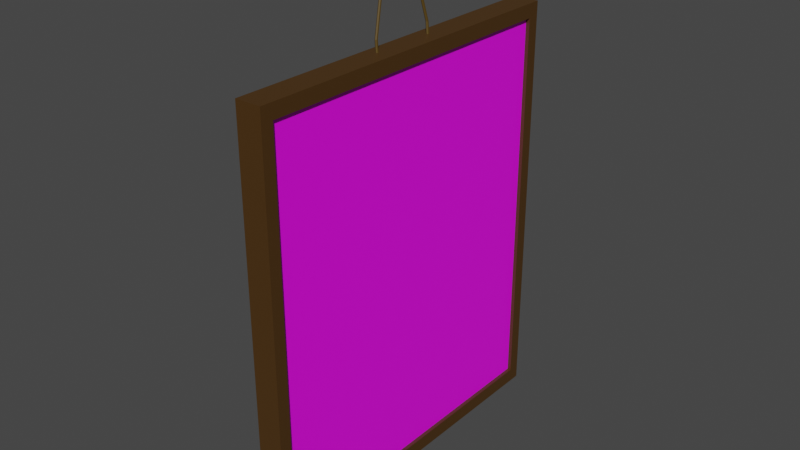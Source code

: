 # Source: painting_3.blend  (saved by Blender 3.6.11; exported with 4.5.12 LTS)
import bpy
from mathutils import Matrix  # noqa: F401  (used for matrix-valued properties, if any)

bpy.ops.wm.read_factory_settings(use_empty=True)
scene = bpy.context.scene
scene.name = 'Scene'

# ---- collections
col_collection = bpy.data.collections.new('Collection'); scene.collection.children.link(col_collection)

# ---- images (referenced by path relative to the original .blend; pixels are not part of the script)
import os
ASSET_DIR = os.environ.get("B2B_ASSET_DIR", "")  # directory of the original .blend (textures are referenced by path, not embedded)
HERE = os.path.dirname(os.path.abspath(__file__))  # packed textures are extracted next to this script under _unpacked/

def load_image(name, relpath, width, height, colorspace="sRGB"):
    """Load a texture the original file referenced (path relative to the .blend, or extracted next to this script)."""
    p = next((c for c in (os.path.join(HERE, relpath), os.path.join(ASSET_DIR, relpath)) if relpath and os.path.exists(c)), "")
    if p:
        img = bpy.data.images.load(p, check_existing=True)
        img.name = name
    else:  # same state as the original file: an image datablock whose file is absent (Cycles renders it pink)
        img = bpy.data.images.new(name, width, height)
        img.source = "FILE"
        img.filepath = "//" + (relpath or name)
    img.colorspace_settings.name = colorspace
    return img
img_at_pokemon_card_jpg = load_image('AT pokemon card.jpg', 'AT pokemon card.jpg', 1024, 1024, 'sRGB')

# ---- materials (node trees are filled in below, after node groups)
mat_material_001 = bpy.data.materials.new('Material.001')
mat_material_001.use_transparent_shadow = False
mat_material_002 = bpy.data.materials.new('Material.002')
mat_material_002.use_transparent_shadow = False
mat_material_003 = bpy.data.materials.new('Material.003')
mat_material_003.use_transparent_shadow = False
mat_material_004 = bpy.data.materials.new('Material.004')
mat_material_004.use_transparent_shadow = False

# ---- material node trees
mat_material_001.use_nodes = True; mat_material_001.node_tree.nodes.clear()
_N = mat_material_001.node_tree.nodes; _L = mat_material_001.node_tree.links
n0 = _N.new('ShaderNodeBsdfPrincipled'); n0.name = 'Principled BSDF'; n0.location = (10, 300)
n0.distribution = 'GGX'
n0.subsurface_method = 'RANDOM_WALK_SKIN'
n0.inputs[0].default_value = (0.09463, 0.05617, 0.008898, 1.0)
n0.inputs[3].default_value = 1.45
n0.inputs[27].default_value = (0.0, 0.0, 0.0, 1.0)
n0.inputs[28].default_value = 1.0
n1 = _N.new('ShaderNodeOutputMaterial'); n1.name = 'Material Output'; n1.location = (300, 300)
_L.new(n0.outputs[0], n1.inputs[0])
n1.is_active_output = True
mat_material_002.use_nodes = True; mat_material_002.node_tree.nodes.clear()
_N = mat_material_002.node_tree.nodes; _L = mat_material_002.node_tree.links
n0 = _N.new('ShaderNodeBsdfPrincipled'); n0.name = 'Principled BSDF'; n0.location = (10, 300)
n0.distribution = 'GGX'
n0.subsurface_method = 'RANDOM_WALK_SKIN'
n0.inputs[0].default_value = (0.2396, 0.2396, 0.2396, 1.0)
n0.inputs[3].default_value = 1.45
n0.inputs[27].default_value = (0.0, 0.0, 0.0, 1.0)
n0.inputs[28].default_value = 1.0
n1 = _N.new('ShaderNodeOutputMaterial'); n1.name = 'Material Output'; n1.location = (300, 300)
_L.new(n0.outputs[0], n1.inputs[0])
n1.is_active_output = True
mat_material_003.use_nodes = True; mat_material_003.node_tree.nodes.clear()
_N = mat_material_003.node_tree.nodes; _L = mat_material_003.node_tree.links
n0 = _N.new('ShaderNodeBsdfPrincipled'); n0.name = 'Principled BSDF'; n0.location = (10, 300)
n0.distribution = 'GGX'
n0.subsurface_method = 'RANDOM_WALK_SKIN'
n0.inputs[0].default_value = (0.06998, 0.03161, 0.004796, 1.0)
n0.inputs[3].default_value = 1.45
n0.inputs[27].default_value = (0.0, 0.0, 0.0, 1.0)
n0.inputs[28].default_value = 1.0
n1 = _N.new('ShaderNodeOutputMaterial'); n1.name = 'Material Output'; n1.location = (300, 300)
_L.new(n0.outputs[0], n1.inputs[0])
n1.is_active_output = True
mat_material_004.use_nodes = True; mat_material_004.node_tree.nodes.clear()
_N = mat_material_004.node_tree.nodes; _L = mat_material_004.node_tree.links
n0 = _N.new('ShaderNodeBsdfPrincipled'); n0.name = 'Principled BSDF'; n0.location = (10, 300)
n0.distribution = 'GGX'
n0.subsurface_method = 'RANDOM_WALK_SKIN'
n0.inputs[3].default_value = 1.45
n0.inputs[27].default_value = (0.0, 0.0, 0.0, 1.0)
n0.inputs[28].default_value = 1.0
n1 = _N.new('ShaderNodeOutputMaterial'); n1.name = 'Material Output'; n1.location = (300, 300)
n2 = _N.new('ShaderNodeTexImage'); n2.name = 'Image Texture'; n2.location = (-280, 280)
n2.image = img_at_pokemon_card_jpg
_L.new(n0.outputs[0], n1.inputs[0])
_L.new(n2.outputs[0], n0.inputs[0])
n1.is_active_output = True

# ---- world
world_world = bpy.data.worlds.new('World'); scene.world = world_world
world_world.use_nodes = True; world_world.node_tree.nodes.clear()
_N = world_world.node_tree.nodes; _L = world_world.node_tree.links
n0 = _N.new('ShaderNodeOutputWorld'); n0.name = 'World Output'; n0.location = (300, 300)
n1 = _N.new('ShaderNodeBackground'); n1.name = 'Background'; n1.location = (10, 300)
n1.inputs[0].default_value = (0.05088, 0.05088, 0.05088, 1.0)
_L.new(n1.outputs[0], n0.inputs[0])
n0.is_active_output = True
world_world.color = (0.05088, 0.05088, 0.05088)
world_world.use_sun_shadow = False
world_world.sun_shadow_jitter_overblur = 0.0

# ---- meshes
me_torus = bpy.data.meshes.new('Torus')
me_torus.from_pydata([(0.5188, 0.1853, -3.784e-08), (0.5188, 0.1668, 0.0321), (0.5188, 0.1297, 0.0321), (0.5188, 0.1112, -3.784e-08), (0.5188, 0.1297, -0.0321), (0.5188, 0.1668, -0.0321), (0.3877, 0.131, -3.784e-08), (0.4008, 0.1179, 0.0321), (0.427, 0.09173, 0.0321), (0.4401, 0.07863, -3.784e-08), (0.427, 0.09173, -0.0321), (0.4008, 0.1179, -0.0321), (0.3334, -5.287e-09, -3.784e-08), (0.352, -6.907e-09, 0.0321), (0.389, -1.015e-08, 0.0321), (0.4076, -1.177e-08, -3.784e-08), (0.389, -1.015e-08, -0.0321), (0.352, -6.907e-09, -0.0321), (0.3877, -0.131, -3.784e-08), (0.4008, -0.1179, 0.0321), (0.427, -0.09173, 0.0321), (0.4401, -0.07863, -3.784e-08), (0.427, -0.09173, -0.0321), (0.4008, -0.1179, -0.0321), (0.5188, -0.1853, -3.784e-08), (0.5188, -0.1668, 0.0321), (0.5188, -0.1297, 0.0321), (0.5188, -0.1112, -3.784e-08), (0.5188, -0.1297, -0.0321), (0.5188, -0.1668, -0.0321), (1.259, 0.6853, -3.784e-08), (1.259, 0.6668, 0.0321), (1.259, 0.6297, 0.0321), (1.259, 0.6112, -3.784e-08), (1.259, 0.6297, -0.0321), (1.259, 0.6668, -0.0321), (1.259, -0.6853, -3.784e-08), (1.259, -0.6668, 0.0321), (1.259, -0.6297, 0.0321), (1.259, -0.6112, -3.784e-08), (1.259, -0.6297, -0.0321), (1.259, -0.6668, -0.0321), (2.236, 0.9353, -3.784e-08), (2.236, 0.9168, 0.0321), (2.236, 0.8797, 0.0321), (2.236, 0.8612, -3.784e-08), (2.236, 0.8797, -0.0321), (2.236, 0.9168, -0.0321), (2.236, -0.9353, -3.784e-08), (2.236, -0.9168, 0.0321), (2.236, -0.8797, 0.0321), (2.236, -0.8612, -3.784e-08), (2.236, -0.8797, -0.0321), (2.236, -0.9168, -0.0321), (3.207, 0.9353, -3.784e-08), (3.207, 0.9168, 0.0321), (3.207, 0.8797, 0.0321), (3.207, 0.8612, -3.784e-08), (3.207, 0.8797, -0.0321), (3.207, 0.9168, -0.0321), (3.207, -0.9353, -3.784e-08), (3.207, -0.9168, 0.0321), (3.207, -0.8797, 0.0321), (3.207, -0.8612, -3.784e-08), (3.207, -0.8797, -0.0321), (3.207, -0.9168, -0.0321)], [], [(0, 6, 7, 1), (1, 7, 8, 2), (2, 8, 9, 3), (3, 9, 10, 4), (4, 10, 11, 5), (5, 11, 6, 0), (6, 12, 13, 7), (7, 13, 14, 8), (8, 14, 15, 9), (9, 15, 16, 10), (10, 16, 17, 11), (11, 17, 12, 6), (12, 18, 19, 13), (13, 19, 20, 14), (14, 20, 21, 15), (15, 21, 22, 16), (16, 22, 23, 17), (17, 23, 18, 12), (18, 24, 25, 19), (19, 25, 26, 20), (20, 26, 27, 21), (21, 27, 28, 22), (22, 28, 29, 23), (23, 29, 24, 18), (5, 0, 30, 35), (2, 3, 33, 32), (37, 36, 48, 49), (40, 39, 51, 52), (28, 27, 39, 40), (25, 24, 36, 37), (3, 4, 34, 33), (29, 28, 40, 41), (0, 1, 31, 30), (26, 25, 37, 38), (4, 5, 35, 34), (1, 2, 32, 31), (24, 29, 41, 36), (27, 26, 38, 39), (52, 51, 63, 64), (43, 44, 56, 55), (32, 33, 45, 44), (41, 40, 52, 53), (38, 37, 49, 50), (33, 34, 46, 45), (36, 41, 53, 48), (30, 31, 43, 42), (39, 38, 50, 51), (34, 35, 47, 46), (35, 30, 42, 47), (31, 32, 44, 43), (54, 55, 56, 57, 58, 59), (60, 65, 64, 63, 62, 61), (49, 48, 60, 61), (44, 45, 57, 56), (53, 52, 64, 65), (50, 49, 61, 62), (45, 46, 58, 57), (48, 53, 65, 60), (42, 43, 55, 54), (51, 50, 62, 63), (46, 47, 59, 58), (47, 42, 54, 59)])
_uv = me_torus.uv_layers.new(name='UVMap')
_uv.uv.foreach_set('vector', [0.75, 0.5, 0.875, 0.5, 0.875, 0.6667, 0.75, 0.6667, 0.75, 0.6667, 0.875, 0.6667, 0.875, 0.8333, 0.75, 0.8333, 0.75, 0.8333, 0.875, 0.8333, 0.875, 1.0, 0.75, 1.0, 0.75, -1.11e-16, 0.875, -1.11e-16, 0.875, 0.1667, 0.75, 0.1667, 0.75, 0.1667, 0.875, 0.1667, 0.875, 0.3333, 0.75, 0.3333, 0.75, 0.3333, 0.875, 0.3333, 0.875, 0.5, 0.75, 0.5, 0.875, 0.5, 1.0, 0.5, 1.0, 0.6667, 0.875, 0.6667, 0.875, 0.6667, 1.0, 0.6667, 1.0, 0.8333, 0.875, 0.8333, 0.875, 0.8333, 1.0, 0.8333, 1.0, 1.0, 0.875, 1.0, 0.875, -1.11e-16, 1.0, -1.11e-16, 1.0, 0.1667, 0.875, 0.1667, 0.875, 0.1667, 1.0, 0.1667, 1.0, 0.3333, 0.875, 0.3333, 0.875, 0.3333, 1.0, 0.3333, 1.0, 0.5, 0.875, 0.5, 0.0, 0.5, 0.125, 0.5, 0.125, 0.6667, 0.0, 0.6667, 0.0, 0.6667, 0.125, 0.6667, 0.125, 0.8333, 0.0, 0.8333, 0.0, 0.8333, 0.125, 0.8333, 0.125, 1.0, 0.0, 1.0, 0.0, -1.11e-16, 0.125, -1.11e-16, 0.125, 0.1667, 0.0, 0.1667, 0.0, 0.1667, 0.125, 0.1667, 0.125, 0.3333, 0.0, 0.3333, 0.0, 0.3333, 0.125, 0.3333, 0.125, 0.5, 0.0, 0.5, 0.125, 0.5, 0.25, 0.5, 0.25, 0.6667, 0.125, 0.6667, 0.125, 0.6667, 0.25, 0.6667, 0.25, 0.8333, 0.125, 0.8333, 0.125, 0.8333, 0.25, 0.8333, 0.25, 1.0, 0.125, 1.0, 0.125, -1.11e-16, 0.25, -1.11e-16, 0.25, 0.1667, 0.125, 0.1667, 0.125, 0.1667, 0.25, 0.1667, 0.25, 0.3333, 0.125, 0.3333, 0.125, 0.3333, 0.25, 0.3333, 0.25, 0.5, 0.125, 0.5, 0.75, 0.3333, 0.75, 0.5, 0.75, 0.5, 0.75, 0.3333, 0.75, 0.8333, 0.75, 1.0, 0.75, 1.0, 0.75, 0.8333, 0.25, 0.6667, 0.25, 0.5, 0.25, 0.5, 0.25, 0.6667, 0.25, 0.1667, 0.25, -1.11e-16, 0.25, -1.11e-16, 0.25, 0.1667, 0.25, 0.1667, 0.25, -1.11e-16, 0.25, -1.11e-16, 0.25, 0.1667, 0.25, 0.6667, 0.25, 0.5, 0.25, 0.5, 0.25, 0.6667, 0.75, -1.11e-16, 0.75, 0.1667, 0.75, 0.1667, 0.75, -1.11e-16, 0.25, 0.3333, 0.25, 0.1667, 0.25, 0.1667, 0.25, 0.3333, 0.75, 0.5, 0.75, 0.6667, 0.75, 0.6667, 0.75, 0.5, 0.25, 0.8333, 0.25, 0.6667, 0.25, 0.6667, 0.25, 0.8333, 0.75, 0.1667, 0.75, 0.3333, 0.75, 0.3333, 0.75, 0.1667, 0.75, 0.6667, 0.75, 0.8333, 0.75, 0.8333, 0.75, 0.6667, 0.25, 0.5, 0.25, 0.3333, 0.25, 0.3333, 0.25, 0.5, 0.25, 1.0, 0.25, 0.8333, 0.25, 0.8333, 0.25, 1.0, 0.25, 0.1667, 0.25, -1.11e-16, 0.25, -1.11e-16, 0.25, 0.1667, 0.75, 0.6667, 0.75, 0.8333, 0.75, 0.8333, 0.75, 0.6667, 0.75, 0.8333, 0.75, 1.0, 0.75, 1.0, 0.75, 0.8333, 0.25, 0.3333, 0.25, 0.1667, 0.25, 0.1667, 0.25, 0.3333, 0.25, 0.8333, 0.25, 0.6667, 0.25, 0.6667, 0.25, 0.8333, 0.75, -1.11e-16, 0.75, 0.1667, 0.75, 0.1667, 0.75, -1.11e-16, 0.25, 0.5, 0.25, 0.3333, 0.25, 0.3333, 0.25, 0.5, 0.75, 0.5, 0.75, 0.6667, 0.75, 0.6667, 0.75, 0.5, 0.25, 1.0, 0.25, 0.8333, 0.25, 0.8333, 0.25, 1.0, 0.75, 0.1667, 0.75, 0.3333, 0.75, 0.3333, 0.75, 0.1667, 0.75, 0.3333, 0.75, 0.5, 0.75, 0.5, 0.75, 0.3333, 0.75, 0.6667, 0.75, 0.8333, 0.75, 0.8333, 0.75, 0.6667, 0.75, 0.5, 0.75, 0.6667, 0.75, 0.8333, 0.75, -1.11e-16, 0.75, 0.1667, 0.75, 0.3333, 0.25, 0.5, 0.25, 0.3333, 0.25, 0.1667, 0.25, -1.11e-16, 0.25, 0.8333, 0.25, 0.6667, 0.25, 0.6667, 0.25, 0.5, 0.25, 0.5, 0.25, 0.6667, 0.75, 0.8333, 0.75, 1.0, 0.75, 1.0, 0.75, 0.8333, 0.25, 0.3333, 0.25, 0.1667, 0.25, 0.1667, 0.25, 0.3333, 0.25, 0.8333, 0.25, 0.6667, 0.25, 0.6667, 0.25, 0.8333, 0.75, -1.11e-16, 0.75, 0.1667, 0.75, 0.1667, 0.75, -1.11e-16, 0.25, 0.5, 0.25, 0.3333, 0.25, 0.3333, 0.25, 0.5, 0.75, 0.5, 0.75, 0.6667, 0.75, 0.6667, 0.75, 0.5, 0.25, 1.0, 0.25, 0.8333, 0.25, 0.8333, 0.25, 1.0, 0.75, 0.1667, 0.75, 0.3333, 0.75, 0.3333, 0.75, 0.1667, 0.75, 0.3333, 0.75, 0.5, 0.75, 0.5, 0.75, 0.3333])
me_torus.materials.append(mat_material_001)
me_torus.update()
me_cylinder = bpy.data.meshes.new('Cylinder')
me_cylinder.from_pydata([(-1.416e-07, 0.0, -2.805), (0.0, 1.0, 1.0), (0.7071, 0.7071, 1.0), (1.0, 0.0, 1.0), (0.7071, -0.7071, 1.0), (0.0, -1.0, 1.0), (-0.7071, -0.7071, 1.0), (-1.0, 0.0, 1.0), (-0.7071, 0.7071, 1.0), (0.7071, 0.7071, 2.112), (0.0, 1.0, 2.112), (1.0, 0.0, 2.112), (0.7071, -0.7071, 2.112), (0.0, -1.0, 2.112), (-0.7071, -0.7071, 2.112), (-1.0, 0.0, 2.112), (-0.7071, 0.7071, 2.112), (0.8747, 0.8747, 0.8682), (4.52e-07, 1.237, 0.8682), (1.237, 0.0, 0.8682), (0.8747, -0.8747, 0.8682), (4.52e-07, -1.237, 0.8682), (-0.8747, -0.8747, 0.8682), (-1.237, 0.0, 0.8682), (-0.8747, 0.8747, 0.8682), (0.8747, 0.8747, 1.758), (4.153e-07, 1.237, 1.758), (1.237, 0.0, 1.758), (0.8747, -0.8747, 1.758), (4.153e-07, -1.237, 1.758), (-0.8747, -0.8747, 1.758), (-1.237, 0.0, 1.758), (-0.8747, 0.8747, 1.758)], [], [(0, 1, 2), (0, 2, 3), (0, 3, 4), (0, 4, 5), (0, 5, 6), (0, 6, 7), (9, 11, 27, 25), (0, 7, 8), (0, 8, 1), (9, 10, 16, 15, 14, 13, 12, 11), (7, 6, 22, 23), (10, 9, 25, 26), (16, 10, 26, 32), (2, 1, 18, 17), (1, 8, 24, 18), (4, 3, 19, 20), (15, 16, 32, 31), (18, 24, 32, 26), (17, 18, 26, 25), (20, 19, 27, 28), (23, 22, 30, 31), (21, 20, 28, 29), (24, 23, 31, 32), (19, 17, 25, 27), (22, 21, 29, 30), (5, 4, 20, 21), (11, 12, 28, 27), (12, 13, 29, 28), (3, 2, 17, 19), (8, 7, 23, 24), (13, 14, 30, 29), (6, 5, 21, 22), (14, 15, 31, 30)])
_uv = me_cylinder.uv_layers.new(name='UVMap')
_uv.uv.foreach_set('vector', [1.0, 0.5, 1.0, 1.0, 0.875, 1.0, 0.875, 0.5, 0.875, 1.0, 0.75, 1.0, 0.75, 0.5, 0.75, 1.0, 0.625, 1.0, 0.625, 0.5, 0.625, 1.0, 0.5, 1.0, 0.5, 0.5, 0.5, 1.0, 0.375, 1.0, 0.375, 0.5, 0.375, 1.0, 0.25, 1.0, 0.4197, 0.4197, 0.49, 0.25, 0.49, 0.25, 0.4197, 0.4197, 0.25, 0.5, 0.25, 1.0, 0.125, 1.0, 0.125, 0.5, 0.125, 1.0, 0.0, 1.0, 0.4197, 0.4197, 0.25, 0.49, 0.08029, 0.4197, 0.01, 0.25, 0.08029, 0.08029, 0.25, 0.01, 0.4197, 0.08029, 0.49, 0.25, 0.25, 1.0, 0.375, 1.0, 0.375, 1.0, 0.25, 1.0, 0.25, 0.49, 0.4197, 0.4197, 0.4197, 0.4197, 0.25, 0.49, 0.08029, 0.4197, 0.25, 0.49, 0.25, 0.49, 0.08029, 0.4197, 0.875, 1.0, 1.0, 1.0, 1.0, 1.0, 0.875, 1.0, 0.0, 1.0, 0.125, 1.0, 0.125, 1.0, 0.0, 1.0, 0.625, 1.0, 0.75, 1.0, 0.75, 1.0, 0.625, 1.0, 0.01, 0.25, 0.08029, 0.4197, 0.08029, 0.4197, 0.01, 0.25, 0.0, 1.0, 0.125, 1.0, 0.125, 1.0, 0.0, 1.0, 0.875, 1.0, 1.0, 1.0, 1.0, 1.0, 0.875, 1.0, 0.625, 1.0, 0.75, 1.0, 0.75, 1.0, 0.625, 1.0, 0.25, 1.0, 0.375, 1.0, 0.375, 1.0, 0.25, 1.0, 0.5, 1.0, 0.625, 1.0, 0.625, 1.0, 0.5, 1.0, 0.125, 1.0, 0.25, 1.0, 0.25, 1.0, 0.125, 1.0, 0.75, 1.0, 0.875, 1.0, 0.875, 1.0, 0.75, 1.0, 0.375, 1.0, 0.5, 1.0, 0.5, 1.0, 0.375, 1.0, 0.5, 1.0, 0.625, 1.0, 0.625, 1.0, 0.5, 1.0, 0.49, 0.25, 0.4197, 0.08029, 0.4197, 0.08029, 0.49, 0.25, 0.4197, 0.08029, 0.25, 0.01, 0.25, 0.01, 0.4197, 0.08029, 0.75, 1.0, 0.875, 1.0, 0.875, 1.0, 0.75, 1.0, 0.125, 1.0, 0.25, 1.0, 0.25, 1.0, 0.125, 1.0, 0.25, 0.01, 0.08029, 0.08029, 0.08029, 0.08029, 0.25, 0.01, 0.375, 1.0, 0.5, 1.0, 0.5, 1.0, 0.375, 1.0, 0.08029, 0.08029, 0.01, 0.25, 0.01, 0.25, 0.08029, 0.08029])
me_cylinder.materials.append(mat_material_002)
me_cylinder.update()
me_cube_001 = bpy.data.meshes.new('Cube.001')
me_cube_001.from_pydata([(-1.0, -1.0, -1.0), (-1.0, -1.0, 1.0), (-1.0, 1.0, -1.0), (-1.0, 1.0, 1.0), (1.0, -1.0, -1.0), (1.0, -1.0, 1.0), (1.0, 1.0, -1.0), (1.0, 1.0, 1.0), (1.0, 0.9321, 0.9321), (1.0, 0.9321, -0.9321), (1.0, -0.9321, -0.9321), (1.0, -0.9321, 0.9321), (0.7002, 0.9321, 0.9321), (0.7002, 0.9321, -0.9321), (0.7002, -0.9321, -0.9321), (0.7002, -0.9321, 0.9321)], [], [(0, 1, 3, 2), (2, 3, 7, 6), (7, 5, 11, 8), (4, 5, 1, 0), (2, 6, 4, 0), (7, 3, 1, 5), (8, 11, 15, 12), (6, 7, 8, 9), (5, 4, 10, 11), (4, 6, 9, 10), (13, 12, 15, 14), (9, 8, 12, 13), (11, 10, 14, 15), (10, 9, 13, 14)])
me_cube_001.polygons.foreach_set('material_index', [0, 0, 0, 0, 0, 0, 0, 0, 0, 0, 1, 0, 0, 0])
_uv = me_cube_001.uv_layers.new(name='UVMap')
_uv.uv.foreach_set('vector', [0.375, 0.0, 0.625, 0.0, 0.625, 0.25, 0.375, 0.25, 0.375, 0.25, 0.625, 0.25, 0.625, 0.5, 0.375, 0.5, 0.625, 0.5, 0.625, 0.75, 0.625, 0.75, 0.625, 0.5, 0.375, 0.75, 0.625, 0.75, 0.625, 1.0, 0.375, 1.0, 0.125, 0.5, 0.375, 0.5, 0.375, 0.75, 0.125, 0.75, 0.625, 0.5, 0.875, 0.5, 0.875, 0.75, 0.625, 0.75, 0.625, 0.5, 0.625, 0.75, 0.625, 0.75, 0.625, 0.5, 0.375, 0.5, 0.625, 0.5, 0.625, 0.5, 0.375, 0.5, 0.625, 0.75, 0.375, 0.75, 0.375, 0.75, 0.625, 0.75, 0.375, 0.75, 0.375, 0.5, 0.375, 0.5, 0.375, 0.75, 0.9885, 0.02913, 0.9774, 0.996, 0.008384, 0.9984, 0.01952, 0.03156, 0.375, 0.5, 0.625, 0.5, 0.625, 0.5, 0.375, 0.5, 0.625, 0.75, 0.375, 0.75, 0.375, 0.75, 0.625, 0.75, 0.375, 0.75, 0.375, 0.5, 0.375, 0.5, 0.375, 0.75])
me_cube_001.materials.append(mat_material_003)
me_cube_001.materials.append(mat_material_004)
me_cube_001.update()

# ---- objects
ob_torus = bpy.data.objects.new('Torus', me_torus)
ob_cylinder = bpy.data.objects.new('Cylinder', me_cylinder)
ob_cube = bpy.data.objects.new('Cube', me_cube_001)

# ---- transforms, parenting, visibility, modifiers, constraints
ob_torus.location = (-0.8748, 0.0, 8.295)
ob_torus.rotation_euler = (0.0, 1.497, 0.0)
ob_cylinder.location = (-0.9447, 0.0, 7.775)
ob_cylinder.rotation_euler = (-0.0, 1.571, 0.0)
ob_cylinder.scale = (0.1207, 0.1207, 0.1207)
ob_cube.location = (-0.6203, 0.0, 0.0)
ob_cube.scale = (0.3534, 4.876, 5.774)

# ---- collection membership
col_collection.objects.link(ob_torus)
col_collection.objects.link(ob_cylinder)
col_collection.objects.link(ob_cube)

# ---- scene / render settings (as saved in the file)
scene.frame_start = 1; scene.frame_end = 250; scene.frame_set(1)
scene.render.engine = 'BLENDER_EEVEE_NEXT'
scene.cycles.sampling_pattern = 'TABULATED_SOBOL'
scene.view_settings.view_transform = 'Filmic'
bpy.context.view_layer.update()

# ---- added for rendering (the .blend has no active camera and no usable light): camera, sun
cam_auto = bpy.data.cameras.new('AutoCamera')
cam_auto.lens = 50.0
cam_auto.sensor_width = 36.0
cam_auto.clip_end = 1000.0
ob_auto_camera = bpy.data.objects.new('AutoCamera', cam_auto)
scene.collection.objects.link(ob_auto_camera)
ob_auto_camera.location = (14.841, -18.7393, 13.5883)
ob_auto_camera.rotation_euler = (1.09748, -7.21219e-08, 0.694738)
scene.camera = ob_auto_camera
light_auto_sun = bpy.data.lights.new('AutoSun', 'SUN')
light_auto_sun.energy = 3.0
light_auto_sun.angle = 0.0523599
ob_auto_sun = bpy.data.objects.new('AutoSun', light_auto_sun)
scene.collection.objects.link(ob_auto_sun)
ob_auto_sun.rotation_euler = (0.872665, 0.174533, 0.523599)
bpy.context.view_layer.update()
